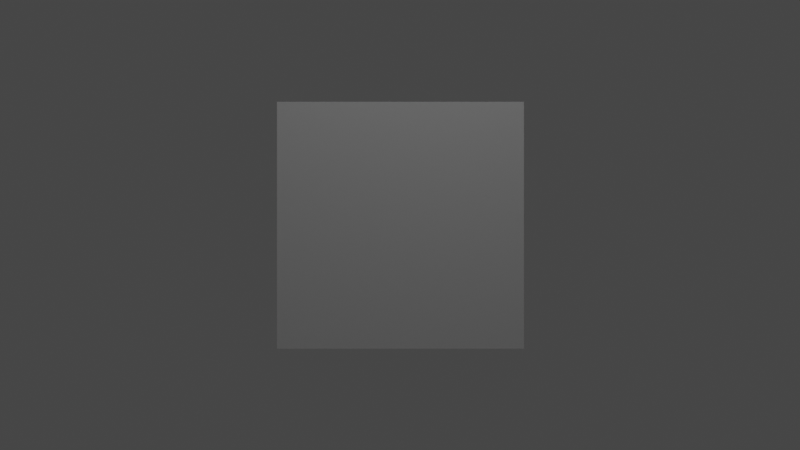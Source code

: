 # Source: 3d.blend  (saved by Blender 4.2.66; exported with 4.5.12 LTS)
import bpy
from mathutils import Matrix  # noqa: F401  (used for matrix-valued properties, if any)

bpy.ops.wm.read_factory_settings(use_empty=True)
scene = bpy.context.scene
scene.name = 'Scene'

# ---- collections
col_background = bpy.data.collections.new('Background'); scene.collection.children.link(col_background)
col_tech = bpy.data.collections.new('Tech'); scene.collection.children.link(col_tech)
col_main = bpy.data.collections.new('Main'); scene.collection.children.link(col_main)

# ---- materials (node trees are filled in below, after node groups)
mat_default = bpy.data.materials.new('Default')

# ---- material node trees
mat_default.use_nodes = True; mat_default.node_tree.nodes.clear()
_N = mat_default.node_tree.nodes; _L = mat_default.node_tree.links
n0 = _N.new('ShaderNodeOutputMaterial'); n0.name = 'Material Output'; n0.location = (300, 300)
n1 = _N.new('ShaderNodeBsdfPrincipled'); n1.name = 'Principled BSDF'; n1.location = (7, 310)
_L.new(n1.outputs[0], n0.inputs[0])
n0.is_active_output = True

# ---- world
world_world = bpy.data.worlds.new('World'); scene.world = world_world
world_world.use_nodes = True; world_world.node_tree.nodes.clear()
_N = world_world.node_tree.nodes; _L = world_world.node_tree.links
n0 = _N.new('ShaderNodeOutputWorld'); n0.name = 'World Output'; n0.location = (300, 300)
n1 = _N.new('ShaderNodeBackground'); n1.name = 'Background'; n1.location = (10, 300)
n1.inputs[0].default_value = (0.05088, 0.05088, 0.05088, 1.0)
_L.new(n1.outputs[0], n0.inputs[0])
n0.is_active_output = True
world_world.color = (0.05088, 0.05088, 0.05088)
world_world.use_sun_shadow = False
world_world.sun_shadow_jitter_overblur = 0.0

# ---- cameras
cam_camera_001 = bpy.data.cameras.new('Camera.001')

# ---- lights
light_trilamp_back = bpy.data.lights.new('TriLamp-Back', 'AREA')
light_trilamp_back.transmission_factor = 0.0
light_trilamp_back.energy = 30.0
light_trilamp_back.shadow_maximum_resolution = 0.006
light_trilamp_back.use_absolute_resolution = True
light_trilamp_fill = bpy.data.lights.new('TriLamp-Fill', 'AREA')
light_trilamp_fill.transmission_factor = 0.0
light_trilamp_fill.energy = 30.0
light_trilamp_fill.shadow_maximum_resolution = 0.006
light_trilamp_fill.use_absolute_resolution = True
light_trilamp_key = bpy.data.lights.new('TriLamp-Key', 'AREA')
light_trilamp_key.transmission_factor = 0.0
light_trilamp_key.energy = 35.0
light_trilamp_key.shadow_maximum_resolution = 0.006
light_trilamp_key.use_absolute_resolution = True

# ---- meshes
me_cube = bpy.data.meshes.new('Cube')
me_cube.from_pydata([(-1.0, -1.0, -1.0), (-1.0, -1.0, 1.0), (-1.0, 1.0, -1.0), (-1.0, 1.0, 1.0), (1.0, -1.0, -1.0), (1.0, -1.0, 1.0), (1.0, 1.0, -1.0), (1.0, 1.0, 1.0)], [], [(0, 1, 3, 2), (2, 3, 7, 6), (6, 7, 5, 4), (4, 5, 1, 0), (2, 6, 4, 0), (7, 3, 1, 5)])
_uv = me_cube.uv_layers.new(name='UVMap')
_uv.uv.foreach_set('vector', [0.375, 0.0, 0.625, 0.0, 0.625, 0.25, 0.375, 0.25, 0.375, 0.25, 0.625, 0.25, 0.625, 0.5, 0.375, 0.5, 0.375, 0.5, 0.625, 0.5, 0.625, 0.75, 0.375, 0.75, 0.375, 0.75, 0.625, 0.75, 0.625, 1.0, 0.375, 1.0, 0.125, 0.5, 0.375, 0.5, 0.375, 0.75, 0.125, 0.75, 0.625, 0.5, 0.875, 0.5, 0.875, 0.75, 0.625, 0.75])
me_cube.materials.append(mat_default)
me_cube.update()

# ---- curves / text
cu_surfpatch = bpy.data.curves.new('SurfPatch', 'CURVE')
cu_surfpatch.dimensions = '3D'
_sp = cu_surfpatch.splines.new('NURBS'); _sp.points.add(15)
_sp.points.foreach_set('co', [-1.5, -1.5, -0.33, 1.0, -1.5, -0.5, -0.33, 1.0, -1.5, 0.5, -0.33, 1.0, -1.5, 1.5, -0.33, 1.0, -0.5, -1.5, -0.33, 1.0, -0.5, -0.5, 0.03269, 1.0, -0.5, 0.5, 0.03269, 1.0, -0.5, 1.5, -0.33, 1.0, 0.5, -1.5, -0.33, 1.0, 0.5, -0.5, 0.03269, 1.0, 0.5, 0.5, 0.03269, 1.0, 0.5, 1.5, -0.33, 1.0, 1.5, -1.5, -0.33, 1.0, 1.5, -0.5, -0.33, 1.0, 1.5, 0.5, -0.33, 1.0, 1.5, 1.5, -0.33, 1.0])
_sp.points.foreach_set('radius', [0.0, 0.0, 0.0, 0.0, 0.0, 0.0, 0.0, 0.0, 0.0, 0.0, 0.0, 0.0, 0.0, 0.0, 0.0, 0.0])
_sp.resolution_u = 4
_sp.resolution_v = 4
cu_surfpatch.materials.append(mat_default)
cu_surfpatch.resolution_u = 4
cu_surfpatch.resolution_v = 4
cu_surfpatch.fill_mode = 'FULL'

# ---- objects
ob_drop_cloth = bpy.data.objects.new('Drop Cloth', cu_surfpatch)
ob_camera = bpy.data.objects.new('Camera', cam_camera_001)
ob_trilamp_back = bpy.data.objects.new('TriLamp-Back', light_trilamp_back)
ob_trilamp_fill = bpy.data.objects.new('TriLamp-Fill', light_trilamp_fill)
ob_trilamp_key = bpy.data.objects.new('TriLamp-Key', light_trilamp_key)
ob_light_rig = bpy.data.objects.new('Light Rig', None)
ob_light_focus = bpy.data.objects.new('Light Focus', None)
ob_total_rotation = bpy.data.objects.new('Total Rotation', None)
ob_default = bpy.data.objects.new('Default', me_cube)

# ---- transforms, parenting, visibility, modifiers, constraints
ob_drop_cloth.location = (-0.1202, -2.752, 0.2823)
ob_drop_cloth.rotation_euler = (1.571, -0.0, 0.0)
ob_drop_cloth.scale = (17.79, 17.79, 17.79)
ob_drop_cloth.empty_image_offset = (0.0, 0.0)
ob_camera.location = (0.0, 10.0, 0.0)
ob_camera.rotation_euler = (1.571, -5.145e-11, 3.142)
ob_camera.scale = (1.0, 1.0, 1.0)
ob_trilamp_back.parent = ob_light_rig
ob_trilamp_back.matrix_parent_inverse = Matrix(((0.382, -0.0, 0.0, -0.0), (-0.0, 0.382, -0.0, 0.0), (0.0, -0.0, 0.382, -0.0), (-0.0, 0.0, -0.0, 1.0)))
ob_trilamp_back.location = (4.182, -0.1168, 5.0)
ob_trilamp_back.scale = (5.0, 5.0, 5.0)
_c = ob_trilamp_back.constraints.new('TRACK_TO'); _c.name = 'Track To'
_c.target = ob_light_focus
ob_trilamp_fill.parent = ob_light_rig
ob_trilamp_fill.matrix_parent_inverse = Matrix(((0.382, -0.0, 0.0, -0.0), (-0.0, 0.382, -0.0, 0.0), (0.0, -0.0, 0.382, -0.0), (-0.0, 0.0, -0.0, 1.0)))
ob_trilamp_fill.location = (-4.098, 0.8413, 5.0)
ob_trilamp_fill.scale = (5.0, 5.0, 5.0)
_c = ob_trilamp_fill.constraints.new('TRACK_TO'); _c.name = 'Track To'
_c.target = ob_light_focus
ob_trilamp_key.parent = ob_light_rig
ob_trilamp_key.matrix_parent_inverse = Matrix(((0.382, -0.0, 0.0, -0.0), (-0.0, 0.382, -0.0, 0.0), (0.0, -0.0, 0.382, -0.0), (-0.0, 0.0, -0.0, 1.0)))
ob_trilamp_key.location = (-0.5388, 4.149, 5.0)
ob_trilamp_key.scale = (5.0, 5.0, 5.0)
_c = ob_trilamp_key.constraints.new('TRACK_TO'); _c.name = 'Track To'
_c.target = ob_light_focus
ob_light_rig.location = (0.0, 0.0, 0.0)
ob_light_rig.scale = (2.618, 2.618, 2.618)
ob_light_rig.empty_display_type = 'ARROWS'
_c = ob_light_rig.constraints.new('COPY_ROTATION'); _c.name = 'Copy Rotation'
_c.target = ob_total_rotation
ob_light_focus.parent = ob_light_rig
ob_light_focus.matrix_parent_inverse = Matrix(((0.382, -0.0, 0.0, -0.0), (-0.0, 0.382, -0.0, 0.0), (0.0, -0.0, 0.382, -0.0), (-0.0, 0.0, -0.0, 1.0)))
ob_light_focus.location = (0.0, 0.0, 0.0)
ob_light_focus.scale = (0.3564, 0.3564, 0.3564)
ob_total_rotation.parent = ob_light_rig
ob_total_rotation.matrix_parent_inverse = Matrix(((0.382, -0.0, 0.0, -0.0), (-0.0, 0.382, -0.0, 0.0), (0.0, -0.0, 0.382, -0.0), (-0.0, 0.0, -0.0, 1.0)))
ob_total_rotation.location = (0.0, 0.0, 0.0)
ob_total_rotation.empty_display_type = 'SPHERE'
_c = ob_total_rotation.constraints.new('COPY_LOCATION'); _c.name = 'Copy Location'
_c.target = ob_light_rig
ob_default.location = (0.0, 0.0, 0.0)

# ---- collection membership
col_background.objects.link(ob_drop_cloth)
col_tech.objects.link(ob_camera)
col_tech.objects.link(ob_trilamp_back)
col_tech.objects.link(ob_trilamp_fill)
col_tech.objects.link(ob_trilamp_key)
col_tech.objects.link(ob_light_rig)
col_tech.objects.link(ob_light_focus)
col_tech.objects.link(ob_total_rotation)
col_main.objects.link(ob_default)

# ---- scene / render settings (as saved in the file)
scene.camera = ob_camera
scene.frame_start = 1; scene.frame_end = 250; scene.frame_set(0)
scene.render.engine = 'CYCLES'
scene.render.film_transparent = True
scene.cycles.feature_set = 'EXPERIMENTAL'
scene.cycles.samples = 100
scene.cycles.sampling_pattern = 'TABULATED_SOBOL'
scene.cycles.adaptive_min_samples = 10
scene.cycles.use_fast_gi = True
scene.view_settings.view_transform = 'Filmic'
bpy.context.view_layer.update()
